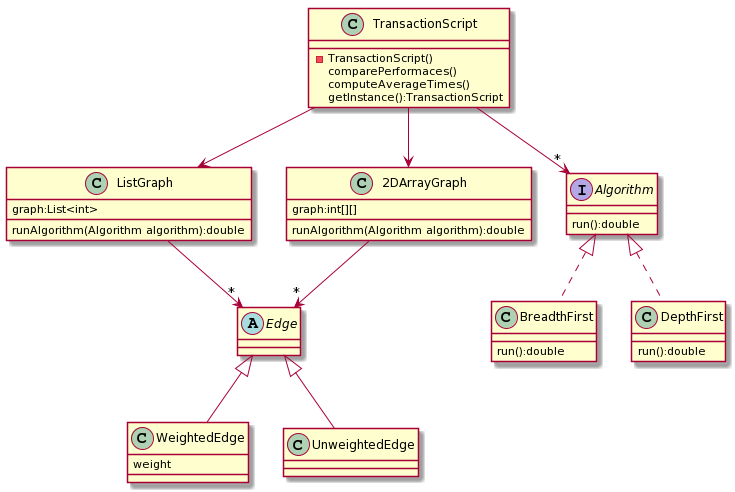

The diagram above was rendered by PlantUML. Its source (embedded in the PNG):
@startuml
class TransactionScript{
-TransactionScript()
comparePerformaces()
computeAverageTimes()
getInstance():TransactionScript
}
class ListGraph{
graph:List<int>
runAlgorithm(Algorithm algorithm):double
}
class 2DArrayGraph{
graph:int[][]
runAlgorithm(Algorithm algorithm):double
}
class WeightedEdge extends Edge{
weight
}
class UnweightedEdge extends Edge{
}
abstract class Edge{
}
interface Algorithm{
run():double
}
class BreadthFirst implements Algorithm{
run():double
}
class DepthFirst implements Algorithm{
run():double
}
TransactionScript --> "*"Algorithm
TransactionScript --> ListGraph
TransactionScript --> 2DArrayGraph
ListGraph -->"*"Edge
2DArrayGraph -->"*"Edge
@enduml